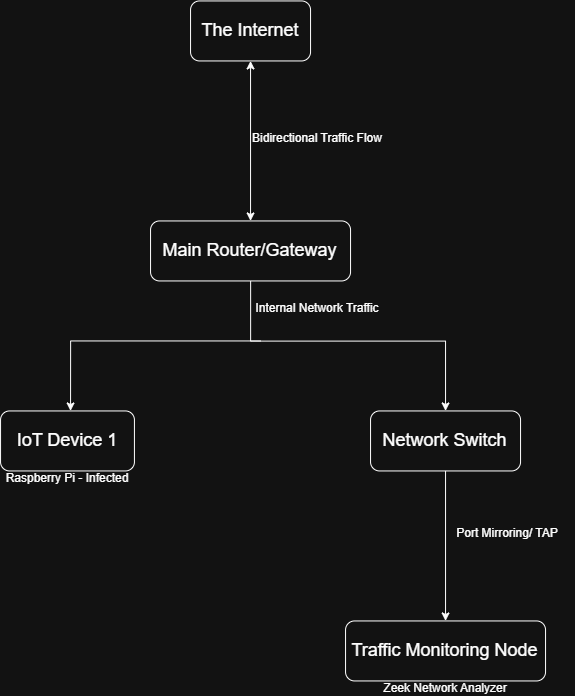

The diagram above was exported from draw.io. Its source (the exported page's mxGraphModel, read from the mxfile embedded in the PNG):
<mxGraphModel dx="1191" dy="712" grid="1" gridSize="10" guides="1" tooltips="1" connect="1" arrows="1" fold="1" page="1" pageScale="1" pageWidth="827" pageHeight="1169" math="0" shadow="0">
  <root>
    <mxCell id="0" />
    <mxCell id="1" parent="0" />
    <mxCell id="aPNID3Fxcxd40WT6FIh4-3" connectable="0" parent="1" style="group" value="" vertex="1">
      <mxGeometry height="60" width="120" x="340" y="60" as="geometry" />
    </mxCell>
    <mxCell id="aPNID3Fxcxd40WT6FIh4-8" edge="1" parent="aPNID3Fxcxd40WT6FIh4-3" source="aPNID3Fxcxd40WT6FIh4-2" style="edgeStyle=orthogonalEdgeStyle;rounded=0;orthogonalLoop=1;jettySize=auto;html=1;startArrow=classic;startFill=1;">
      <mxGeometry relative="1" as="geometry">
        <mxPoint x="60" y="220" as="targetPoint" />
      </mxGeometry>
    </mxCell>
    <mxCell id="aPNID3Fxcxd40WT6FIh4-2" parent="aPNID3Fxcxd40WT6FIh4-3" style="rounded=1;whiteSpace=wrap;html=1;" value="" vertex="1">
      <mxGeometry height="60" width="120" as="geometry" />
    </mxCell>
    <mxCell id="aPNID3Fxcxd40WT6FIh4-1" parent="aPNID3Fxcxd40WT6FIh4-3" style="text;html=1;whiteSpace=wrap;strokeColor=none;fillColor=none;align=center;verticalAlign=middle;rounded=0;" value="&lt;font style=&quot;font-size: 18px;&quot;&gt;The Internet&lt;/font&gt;" vertex="1">
      <mxGeometry height="30" width="106" x="7" y="15" as="geometry" />
    </mxCell>
    <mxCell id="aPNID3Fxcxd40WT6FIh4-5" connectable="0" parent="1" style="group" value="" vertex="1">
      <mxGeometry height="60" width="200" x="300" y="280" as="geometry" />
    </mxCell>
    <mxCell id="aPNID3Fxcxd40WT6FIh4-6" parent="aPNID3Fxcxd40WT6FIh4-5" style="rounded=1;whiteSpace=wrap;html=1;" value="" vertex="1">
      <mxGeometry height="60" width="200" as="geometry" />
    </mxCell>
    <mxCell id="aPNID3Fxcxd40WT6FIh4-20" edge="1" parent="aPNID3Fxcxd40WT6FIh4-5" style="edgeStyle=orthogonalEdgeStyle;rounded=0;orthogonalLoop=1;jettySize=auto;html=1;">
      <mxGeometry relative="1" as="geometry">
        <Array as="points">
          <mxPoint x="-79.92" y="120.08" />
        </Array>
        <mxPoint x="110" y="120" as="sourcePoint" />
        <mxPoint x="-80" y="190" as="targetPoint" />
      </mxGeometry>
    </mxCell>
    <mxCell id="aPNID3Fxcxd40WT6FIh4-7" parent="aPNID3Fxcxd40WT6FIh4-5" style="text;html=1;whiteSpace=wrap;strokeColor=none;fillColor=none;align=center;verticalAlign=middle;rounded=0;" value="&lt;font style=&quot;font-size: 18px;&quot;&gt;Main Router/Gateway&lt;/font&gt;" vertex="1">
      <mxGeometry height="30" width="191.25" x="4.38" y="15" as="geometry" />
    </mxCell>
    <mxCell id="aPNID3Fxcxd40WT6FIh4-11" parent="1" style="text;html=1;whiteSpace=wrap;strokeColor=none;fillColor=none;align=center;verticalAlign=middle;rounded=0;container=0;" value="&lt;font style=&quot;font-size: 12px;&quot;&gt;Bidirectional Traffic Flow&lt;/font&gt;" vertex="1">
      <mxGeometry height="15" width="133.875" x="399.99600000000004" y="190" as="geometry" />
    </mxCell>
    <mxCell id="aPNID3Fxcxd40WT6FIh4-16" connectable="0" parent="1" style="group" value="" vertex="1">
      <mxGeometry height="60" width="150" x="520" y="470" as="geometry" />
    </mxCell>
    <mxCell id="aPNID3Fxcxd40WT6FIh4-17" parent="aPNID3Fxcxd40WT6FIh4-16" style="rounded=1;whiteSpace=wrap;html=1;" value="" vertex="1">
      <mxGeometry height="60" width="150" as="geometry" />
    </mxCell>
    <mxCell id="aPNID3Fxcxd40WT6FIh4-18" parent="aPNID3Fxcxd40WT6FIh4-16" style="text;html=1;whiteSpace=wrap;strokeColor=none;fillColor=none;align=center;verticalAlign=middle;rounded=0;" value="&lt;font style=&quot;font-size: 18px;&quot;&gt;Network Switch&lt;/font&gt;" vertex="1">
      <mxGeometry height="30" width="143.4375" x="3.285" y="15" as="geometry" />
    </mxCell>
    <mxCell id="aPNID3Fxcxd40WT6FIh4-19" connectable="0" parent="1" style="group" value="" vertex="1">
      <mxGeometry height="75" width="133.885" x="150" y="470" as="geometry" />
    </mxCell>
    <mxCell id="aPNID3Fxcxd40WT6FIh4-12" connectable="0" parent="aPNID3Fxcxd40WT6FIh4-19" style="group" value="" vertex="1">
      <mxGeometry height="60" width="133.88" as="geometry" />
    </mxCell>
    <mxCell id="aPNID3Fxcxd40WT6FIh4-13" parent="aPNID3Fxcxd40WT6FIh4-12" style="rounded=1;whiteSpace=wrap;html=1;" value="" vertex="1">
      <mxGeometry height="60" width="133.88" as="geometry" />
    </mxCell>
    <mxCell id="aPNID3Fxcxd40WT6FIh4-14" parent="aPNID3Fxcxd40WT6FIh4-12" style="text;html=1;whiteSpace=wrap;strokeColor=none;fillColor=none;align=center;verticalAlign=middle;rounded=0;" value="&lt;font style=&quot;font-size: 18px;&quot;&gt;IoT Device 1&lt;/font&gt;" vertex="1">
      <mxGeometry height="30" width="128.02275" x="2.931972" y="15" as="geometry" />
    </mxCell>
    <mxCell id="aPNID3Fxcxd40WT6FIh4-15" parent="aPNID3Fxcxd40WT6FIh4-19" style="text;html=1;whiteSpace=wrap;strokeColor=none;fillColor=none;align=center;verticalAlign=middle;rounded=0;container=0;" value="&lt;font style=&quot;font-size: 12px;&quot;&gt;Raspberry Pi - Infected&lt;/font&gt;" vertex="1">
      <mxGeometry height="15" width="133.875" x="0.009999999999990905" y="60" as="geometry" />
    </mxCell>
    <mxCell id="aPNID3Fxcxd40WT6FIh4-21" edge="1" parent="1" source="aPNID3Fxcxd40WT6FIh4-6" style="edgeStyle=orthogonalEdgeStyle;rounded=0;orthogonalLoop=1;jettySize=auto;html=1;" target="aPNID3Fxcxd40WT6FIh4-17">
      <mxGeometry relative="1" as="geometry">
        <Array as="points">
          <mxPoint x="400.08" y="400.08" />
          <mxPoint x="595" y="400.08" />
        </Array>
      </mxGeometry>
    </mxCell>
    <mxCell id="aPNID3Fxcxd40WT6FIh4-22" connectable="0" parent="1" style="group" value="" vertex="1">
      <mxGeometry height="60" width="200" x="495" y="680" as="geometry" />
    </mxCell>
    <mxCell id="aPNID3Fxcxd40WT6FIh4-23" parent="aPNID3Fxcxd40WT6FIh4-22" style="rounded=1;whiteSpace=wrap;html=1;" value="" vertex="1">
      <mxGeometry height="60" width="200" as="geometry" />
    </mxCell>
    <mxCell id="aPNID3Fxcxd40WT6FIh4-25" parent="aPNID3Fxcxd40WT6FIh4-22" style="text;html=1;whiteSpace=wrap;strokeColor=none;fillColor=none;align=center;verticalAlign=middle;rounded=0;" value="&lt;span style=&quot;font-size: 18px;&quot;&gt;Traffic Monitoring Node&lt;/span&gt;" vertex="1">
      <mxGeometry height="30" width="191.25" x="4.38" y="15" as="geometry" />
    </mxCell>
    <mxCell id="aPNID3Fxcxd40WT6FIh4-26" edge="1" parent="1" source="aPNID3Fxcxd40WT6FIh4-17" style="edgeStyle=orthogonalEdgeStyle;rounded=0;orthogonalLoop=1;jettySize=auto;html=1;entryX=0.5;entryY=0;entryDx=0;entryDy=0;exitX=0.5;exitY=1;exitDx=0;exitDy=0;" target="aPNID3Fxcxd40WT6FIh4-23">
      <mxGeometry relative="1" as="geometry" />
    </mxCell>
    <mxCell id="aPNID3Fxcxd40WT6FIh4-31" parent="1" style="text;html=1;whiteSpace=wrap;strokeColor=none;fillColor=none;align=center;verticalAlign=middle;rounded=0;container=0;" value="&lt;font style=&quot;font-size: 12px;&quot;&gt;Internal Network Traffic&lt;/font&gt;" vertex="1">
      <mxGeometry height="15" width="133.875" x="400" y="360" as="geometry" />
    </mxCell>
    <mxCell id="aPNID3Fxcxd40WT6FIh4-32" parent="1" style="text;html=1;whiteSpace=wrap;strokeColor=none;fillColor=none;align=center;verticalAlign=middle;rounded=0;container=0;" value="&lt;font style=&quot;font-size: 12px;&quot;&gt;Port Mirroring/ TAP&lt;/font&gt;" vertex="1">
      <mxGeometry height="15" width="133.875" x="590" y="585" as="geometry" />
    </mxCell>
    <mxCell id="aPNID3Fxcxd40WT6FIh4-33" parent="1" style="text;html=1;whiteSpace=wrap;strokeColor=none;fillColor=none;align=center;verticalAlign=middle;rounded=0;container=0;" value="&lt;font style=&quot;font-size: 12px;&quot;&gt;Zeek Network Analyzer&lt;/font&gt;" vertex="1">
      <mxGeometry height="15" width="133.875" x="528.06" y="740" as="geometry" />
    </mxCell>
  </root>
</mxGraphModel>